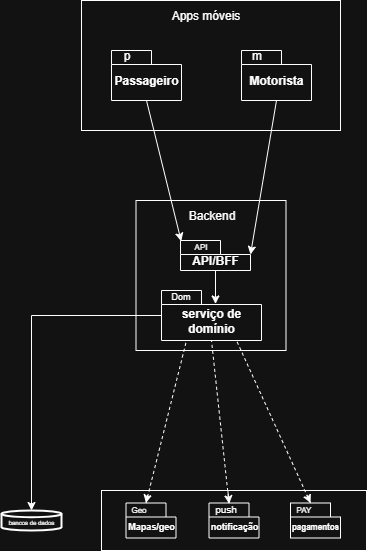

The diagram above was exported from draw.io. Its source (the exported page's mxGraphModel, read from the mxfile embedded in the PNG):
<mxGraphModel dx="872" dy="379" grid="1" gridSize="10" guides="1" tooltips="1" connect="1" arrows="1" fold="1" page="1" pageScale="1" pageWidth="827" pageHeight="1169" math="0" shadow="0">
  <root>
    <mxCell id="0" />
    <mxCell id="1" parent="0" />
    <mxCell id="3rsUy3wc49VFf2PdKd4u-3" value="" style="rounded=0;whiteSpace=wrap;html=1;" parent="1" vertex="1">
      <mxGeometry x="290" y="110" width="259" height="130" as="geometry" />
    </mxCell>
    <mxCell id="3rsUy3wc49VFf2PdKd4u-4" value="Apps móveis" style="text;html=1;align=center;verticalAlign=middle;resizable=0;points=[];autosize=1;strokeColor=none;fillColor=none;" parent="1" vertex="1">
      <mxGeometry x="369" y="110" width="90" height="30" as="geometry" />
    </mxCell>
    <mxCell id="3rsUy3wc49VFf2PdKd4u-5" value="Passageiro" style="shape=folder;fontStyle=1;spacingTop=10;tabWidth=40;tabHeight=14;tabPosition=left;html=1;whiteSpace=wrap;" parent="1" vertex="1">
      <mxGeometry x="320" y="160" width="70" height="50" as="geometry" />
    </mxCell>
    <mxCell id="3rsUy3wc49VFf2PdKd4u-6" value="Motorista" style="shape=folder;fontStyle=1;spacingTop=10;tabWidth=40;tabHeight=14;tabPosition=left;html=1;whiteSpace=wrap;" parent="1" vertex="1">
      <mxGeometry x="450" y="160" width="70" height="50" as="geometry" />
    </mxCell>
    <mxCell id="3rsUy3wc49VFf2PdKd4u-7" value="p" style="text;html=1;align=center;verticalAlign=middle;resizable=0;points=[];autosize=1;strokeColor=none;fillColor=none;" parent="1" vertex="1">
      <mxGeometry x="320" y="150" width="30" height="30" as="geometry" />
    </mxCell>
    <mxCell id="3rsUy3wc49VFf2PdKd4u-8" value="m" style="text;html=1;align=center;verticalAlign=middle;resizable=0;points=[];autosize=1;strokeColor=none;fillColor=none;" parent="1" vertex="1">
      <mxGeometry x="450" y="150" width="30" height="30" as="geometry" />
    </mxCell>
    <mxCell id="3rsUy3wc49VFf2PdKd4u-9" value="" style="whiteSpace=wrap;html=1;aspect=fixed;" parent="1" vertex="1">
      <mxGeometry x="344.5" y="310" width="150" height="150" as="geometry" />
    </mxCell>
    <mxCell id="3rsUy3wc49VFf2PdKd4u-10" value="Backend" style="text;html=1;align=center;verticalAlign=middle;resizable=0;points=[];autosize=1;strokeColor=none;fillColor=none;" parent="1" vertex="1">
      <mxGeometry x="384.5" y="310" width="70" height="30" as="geometry" />
    </mxCell>
    <mxCell id="3rsUy3wc49VFf2PdKd4u-11" value="API/BFF" style="shape=folder;fontStyle=1;spacingTop=10;tabWidth=40;tabHeight=14;tabPosition=left;html=1;whiteSpace=wrap;" parent="1" vertex="1">
      <mxGeometry x="389" y="350" width="70" height="30" as="geometry" />
    </mxCell>
    <mxCell id="3rsUy3wc49VFf2PdKd4u-12" value="&lt;font style=&quot;font-size: 8px;&quot;&gt;API&lt;/font&gt;" style="text;html=1;align=center;verticalAlign=middle;resizable=0;points=[];autosize=1;strokeColor=none;fillColor=none;" parent="1" vertex="1">
      <mxGeometry x="389" y="340" width="40" height="30" as="geometry" />
    </mxCell>
    <mxCell id="3rsUy3wc49VFf2PdKd4u-13" value="serviço de domínio" style="shape=folder;fontStyle=1;spacingTop=10;tabWidth=40;tabHeight=14;tabPosition=left;html=1;whiteSpace=wrap;" parent="1" vertex="1">
      <mxGeometry x="370" y="400" width="100" height="50" as="geometry" />
    </mxCell>
    <mxCell id="3rsUy3wc49VFf2PdKd4u-14" value="&lt;font style=&quot;font-size: 9px;&quot;&gt;Dom&lt;/font&gt;" style="text;html=1;align=center;verticalAlign=middle;resizable=0;points=[];autosize=1;strokeColor=none;fillColor=none;" parent="1" vertex="1">
      <mxGeometry x="369" y="390" width="40" height="30" as="geometry" />
    </mxCell>
    <mxCell id="3rsUy3wc49VFf2PdKd4u-17" style="edgeStyle=orthogonalEdgeStyle;rounded=0;orthogonalLoop=1;jettySize=auto;html=1;entryX=0.54;entryY=0.269;entryDx=0;entryDy=0;entryPerimeter=0;" parent="1" source="3rsUy3wc49VFf2PdKd4u-11" target="3rsUy3wc49VFf2PdKd4u-13" edge="1">
      <mxGeometry relative="1" as="geometry" />
    </mxCell>
    <mxCell id="3rsUy3wc49VFf2PdKd4u-18" value="" style="endArrow=classic;html=1;rounded=0;exitX=0.5;exitY=1;exitDx=0;exitDy=0;exitPerimeter=0;entryX=0.018;entryY=0.357;entryDx=0;entryDy=0;entryPerimeter=0;" parent="1" source="3rsUy3wc49VFf2PdKd4u-5" target="3rsUy3wc49VFf2PdKd4u-12" edge="1">
      <mxGeometry width="50" height="50" relative="1" as="geometry">
        <mxPoint x="320" y="350" as="sourcePoint" />
        <mxPoint x="370" y="300" as="targetPoint" />
      </mxGeometry>
    </mxCell>
    <mxCell id="3rsUy3wc49VFf2PdKd4u-19" value="" style="endArrow=classic;html=1;rounded=0;exitX=0.5;exitY=1;exitDx=0;exitDy=0;exitPerimeter=0;entryX=0;entryY=0;entryDx=70;entryDy=14;entryPerimeter=0;" parent="1" source="3rsUy3wc49VFf2PdKd4u-6" target="3rsUy3wc49VFf2PdKd4u-11" edge="1">
      <mxGeometry width="50" height="50" relative="1" as="geometry">
        <mxPoint x="320" y="350" as="sourcePoint" />
        <mxPoint x="370" y="300" as="targetPoint" />
      </mxGeometry>
    </mxCell>
    <mxCell id="3rsUy3wc49VFf2PdKd4u-20" value="&lt;font style=&quot;font-size: 6px;&quot;&gt;bancos de dados&lt;/font&gt;" style="strokeWidth=2;html=1;shape=mxgraph.flowchart.database;whiteSpace=wrap;" parent="1" vertex="1">
      <mxGeometry x="210" y="620" width="60" height="20" as="geometry" />
    </mxCell>
    <mxCell id="3rsUy3wc49VFf2PdKd4u-21" value="" style="verticalLabelPosition=bottom;verticalAlign=top;html=1;shape=mxgraph.basic.rect;fillColor2=none;strokeWidth=1;size=20;indent=5;" parent="1" vertex="1">
      <mxGeometry x="310" y="600" width="265" height="60" as="geometry" />
    </mxCell>
    <mxCell id="3rsUy3wc49VFf2PdKd4u-24" style="edgeStyle=orthogonalEdgeStyle;rounded=0;orthogonalLoop=1;jettySize=auto;html=1;entryX=0.5;entryY=0;entryDx=0;entryDy=0;entryPerimeter=0;" parent="1" source="3rsUy3wc49VFf2PdKd4u-13" target="3rsUy3wc49VFf2PdKd4u-20" edge="1">
      <mxGeometry relative="1" as="geometry" />
    </mxCell>
    <mxCell id="3rsUy3wc49VFf2PdKd4u-26" value="&lt;font style=&quot;font-size: 9px;&quot;&gt;Mapas/geo&lt;/font&gt;" style="shape=folder;fontStyle=1;spacingTop=10;tabWidth=40;tabHeight=14;tabPosition=left;html=1;whiteSpace=wrap;" parent="1" vertex="1">
      <mxGeometry x="334.5" y="612.5" width="50" height="35" as="geometry" />
    </mxCell>
    <mxCell id="3rsUy3wc49VFf2PdKd4u-27" value="&lt;font style=&quot;font-size: 8px;&quot;&gt;&lt;font style=&quot;&quot;&gt;Ge&lt;/font&gt;o&lt;/font&gt;" style="text;html=1;align=center;verticalAlign=middle;resizable=0;points=[];autosize=1;strokeColor=none;fillColor=none;" parent="1" vertex="1">
      <mxGeometry x="327" y="603" width="40" height="30" as="geometry" />
    </mxCell>
    <mxCell id="3rsUy3wc49VFf2PdKd4u-29" value="&lt;font style=&quot;font-size: 9px;&quot;&gt;notificação&lt;/font&gt;" style="shape=folder;fontStyle=1;spacingTop=10;tabWidth=40;tabHeight=14;tabPosition=left;html=1;whiteSpace=wrap;" parent="1" vertex="1">
      <mxGeometry x="417.5" y="612.5" width="50" height="35" as="geometry" />
    </mxCell>
    <mxCell id="3rsUy3wc49VFf2PdKd4u-30" value="&lt;font style=&quot;font-size: 8px;&quot;&gt;pagamentos&lt;/font&gt;" style="shape=folder;fontStyle=1;spacingTop=10;tabWidth=40;tabHeight=14;tabPosition=left;html=1;whiteSpace=wrap;" parent="1" vertex="1">
      <mxGeometry x="499" y="612.5" width="50" height="35" as="geometry" />
    </mxCell>
    <mxCell id="3rsUy3wc49VFf2PdKd4u-31" value="&lt;font style=&quot;font-size: 10px;&quot;&gt;push&lt;/font&gt;" style="text;html=1;align=center;verticalAlign=middle;resizable=0;points=[];autosize=1;strokeColor=none;fillColor=none;" parent="1" vertex="1">
      <mxGeometry x="409" y="603" width="50" height="30" as="geometry" />
    </mxCell>
    <mxCell id="3rsUy3wc49VFf2PdKd4u-32" value="&lt;font style=&quot;font-size: 8px;&quot;&gt;PAY&lt;/font&gt;" style="text;html=1;align=center;verticalAlign=middle;resizable=0;points=[];autosize=1;strokeColor=none;fillColor=none;" parent="1" vertex="1">
      <mxGeometry x="492" y="603" width="40" height="30" as="geometry" />
    </mxCell>
    <mxCell id="3rsUy3wc49VFf2PdKd4u-34" value="" style="endArrow=classic;html=1;rounded=0;exitX=0.174;exitY=0.074;exitDx=0;exitDy=0;exitPerimeter=0;entryX=0;entryY=0;entryDx=20;entryDy=0;entryPerimeter=0;" parent="1" source="3rsUy3wc49VFf2PdKd4u-21" target="3rsUy3wc49VFf2PdKd4u-26" edge="1">
      <mxGeometry width="50" height="50" relative="1" as="geometry">
        <mxPoint x="390" y="600" as="sourcePoint" />
        <mxPoint x="440" y="550" as="targetPoint" />
      </mxGeometry>
    </mxCell>
    <mxCell id="3rsUy3wc49VFf2PdKd4u-35" value="" style="endArrow=classic;html=1;rounded=0;entryX=0.403;entryY=0.021;entryDx=0;entryDy=0;entryPerimeter=0;exitX=0.477;exitY=0.013;exitDx=0;exitDy=0;exitPerimeter=0;" parent="1" source="3rsUy3wc49VFf2PdKd4u-21" target="3rsUy3wc49VFf2PdKd4u-29" edge="1">
      <mxGeometry width="50" height="50" relative="1" as="geometry">
        <mxPoint x="430" y="590" as="sourcePoint" />
        <mxPoint x="460" y="560" as="targetPoint" />
      </mxGeometry>
    </mxCell>
    <mxCell id="3rsUy3wc49VFf2PdKd4u-36" value="" style="endArrow=classic;html=1;rounded=0;exitX=0.586;exitY=0.056;exitDx=0;exitDy=0;exitPerimeter=0;entryX=0;entryY=0;entryDx=20;entryDy=0;entryPerimeter=0;" parent="1" source="3rsUy3wc49VFf2PdKd4u-32" target="3rsUy3wc49VFf2PdKd4u-30" edge="1">
      <mxGeometry width="50" height="50" relative="1" as="geometry">
        <mxPoint x="390" y="570" as="sourcePoint" />
        <mxPoint x="440" y="520" as="targetPoint" />
      </mxGeometry>
    </mxCell>
    <mxCell id="3rsUy3wc49VFf2PdKd4u-37" value="" style="endArrow=none;dashed=1;html=1;rounded=0;entryX=0.25;entryY=1;entryDx=0;entryDy=0;entryPerimeter=0;exitX=0;exitY=0;exitDx=20;exitDy=0;exitPerimeter=0;" parent="1" source="3rsUy3wc49VFf2PdKd4u-26" target="3rsUy3wc49VFf2PdKd4u-13" edge="1">
      <mxGeometry width="50" height="50" relative="1" as="geometry">
        <mxPoint x="400" y="610" as="sourcePoint" />
        <mxPoint x="400" y="480" as="targetPoint" />
      </mxGeometry>
    </mxCell>
    <mxCell id="3rsUy3wc49VFf2PdKd4u-38" value="" style="endArrow=none;dashed=1;html=1;rounded=0;entryX=0.5;entryY=1;entryDx=0;entryDy=0;entryPerimeter=0;exitX=0;exitY=0;exitDx=20;exitDy=0;exitPerimeter=0;" parent="1" source="3rsUy3wc49VFf2PdKd4u-29" target="3rsUy3wc49VFf2PdKd4u-13" edge="1">
      <mxGeometry width="50" height="50" relative="1" as="geometry">
        <mxPoint x="450" y="580" as="sourcePoint" />
        <mxPoint x="430" y="500" as="targetPoint" />
      </mxGeometry>
    </mxCell>
    <mxCell id="3rsUy3wc49VFf2PdKd4u-39" value="" style="endArrow=none;dashed=1;html=1;rounded=0;entryX=0.75;entryY=1;entryDx=0;entryDy=0;entryPerimeter=0;exitX=0;exitY=0;exitDx=20;exitDy=0;exitPerimeter=0;" parent="1" source="3rsUy3wc49VFf2PdKd4u-30" target="3rsUy3wc49VFf2PdKd4u-13" edge="1">
      <mxGeometry width="50" height="50" relative="1" as="geometry">
        <mxPoint x="508" y="663" as="sourcePoint" />
        <mxPoint x="490" y="500" as="targetPoint" />
      </mxGeometry>
    </mxCell>
  </root>
</mxGraphModel>